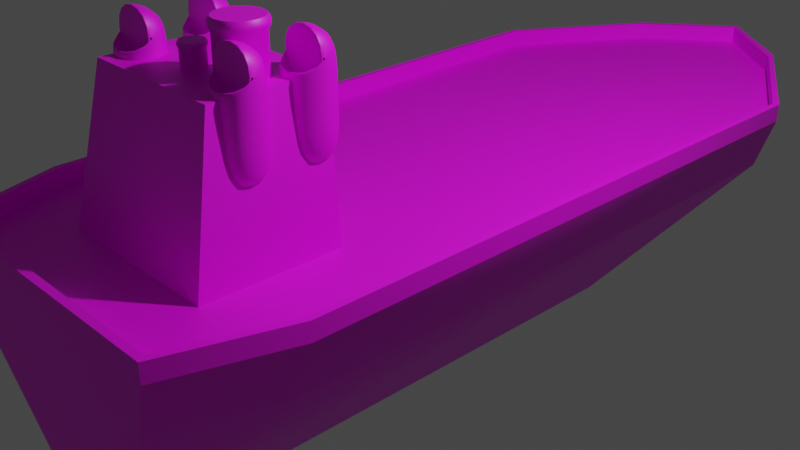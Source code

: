 # Source: Ship.blend  (saved by Blender 3.4.6; exported with 4.5.12 LTS)
import bpy
from mathutils import Matrix  # noqa: F401  (used for matrix-valued properties, if any)

bpy.ops.wm.read_factory_settings(use_empty=True)
scene = bpy.context.scene
scene.name = 'Scene'

# ---- collections
col_collection = bpy.data.collections.new('Collection'); scene.collection.children.link(col_collection)

# ---- images (referenced by path relative to the original .blend; pixels are not part of the script)
import os
ASSET_DIR = os.environ.get("B2B_ASSET_DIR", "")  # directory of the original .blend (textures are referenced by path, not embedded)
HERE = os.path.dirname(os.path.abspath(__file__))  # packed textures are extracted next to this script under _unpacked/

def load_image(name, relpath, width, height, colorspace="sRGB"):
    """Load a texture the original file referenced (path relative to the .blend, or extracted next to this script)."""
    p = next((c for c in (os.path.join(HERE, relpath), os.path.join(ASSET_DIR, relpath)) if relpath and os.path.exists(c)), "")
    if p:
        img = bpy.data.images.load(p, check_existing=True)
        img.name = name
    else:  # same state as the original file: an image datablock whose file is absent (Cycles renders it pink)
        img = bpy.data.images.new(name, width, height)
        img.source = "FILE"
        img.filepath = "//" + (relpath or name)
    img.colorspace_settings.name = colorspace
    return img
img_shiptexture_png = load_image('ShipTexture.png', 'ShipTexture.png', 1024, 1024, 'sRGB')

# ---- materials (node trees are filled in below, after node groups)
mat_ship = bpy.data.materials.new('Ship')
mat_ship.alpha_threshold = 0.0
mat_ship.use_transparent_shadow = False
mat_ship.roughness = 0.5
mat_ship.line_color = (0.0, 0.0, 0.0, 1.0)

# ---- node groups
ng_auto_smooth = bpy.data.node_groups.new('Auto Smooth', 'GeometryNodeTree')
_s = ng_auto_smooth.interface.new_socket(name='Geometry', in_out='OUTPUT', socket_type='NodeSocketGeometry')
_s = ng_auto_smooth.interface.new_socket(name='Geometry', in_out='INPUT', socket_type='NodeSocketGeometry')
_s = ng_auto_smooth.interface.new_socket(name='Angle', in_out='INPUT', socket_type='NodeSocketFloat')
_s.subtype = 'ANGLE'
_s.min_value = 0.0
_s.max_value = 3.142
ng_auto_smooth.is_modifier = True
_N = ng_auto_smooth.nodes; _L = ng_auto_smooth.links
n0 = _N.new('NodeGroupOutput'); n0.name = 'Group Output'; n0.location = (480, -100)
n1 = _N.new('NodeGroupInput'); n1.name = 'Group Input'; n1.location = (-420, -300)
n2 = _N.new('NodeGroupInput'); n2.name = 'Group Input.001'; n2.location = (-60, -100)
n3 = _N.new('GeometryNodeSetShadeSmooth'); n3.name = 'Set Shade Smooth'; n3.location = (120, -100)
n3.domain = 'EDGE'
n4 = _N.new('GeometryNodeSetShadeSmooth'); n4.name = 'Set Shade Smooth.001'; n4.location = (300, -100)
n5 = _N.new('GeometryNodeInputMeshEdgeAngle'); n5.name = 'Edge Angle'; n5.location = (-420, -220)
n6 = _N.new('GeometryNodeInputEdgeSmooth'); n6.name = 'Is Edge Smooth'; n6.location = (-60, -160)
n7 = _N.new('GeometryNodeInputShadeSmooth'); n7.name = 'Is Face Smooth'; n7.location = (-240, -340)
n8 = _N.new('FunctionNodeBooleanMath'); n8.name = 'Boolean Math'; n8.location = (-60, -220)
n9 = _N.new('FunctionNodeCompare'); n9.name = 'Compare'; n9.location = (-240, -180)
n9.operation = 'LESS_EQUAL'
_L.new(n5.outputs[0], n9.inputs[0])
_L.new(n4.outputs[0], n0.inputs[0])
_L.new(n1.outputs[1], n9.inputs[1])
_L.new(n9.outputs[0], n8.inputs[0])
_L.new(n7.outputs[0], n8.inputs[1])
_L.new(n2.outputs[0], n3.inputs[0])
_L.new(n6.outputs[0], n3.inputs[1])
_L.new(n3.outputs[0], n4.inputs[0])
_L.new(n8.outputs[0], n3.inputs[2])
n0.is_active_output = True

# ---- material node trees
mat_ship.use_nodes = True; mat_ship.node_tree.nodes.clear()
_N = mat_ship.node_tree.nodes; _L = mat_ship.node_tree.links
n0 = _N.new('ShaderNodeOutputMaterial'); n0.name = 'Material Output'; n0.location = (300, 300)
n1 = _N.new('ShaderNodeBsdfPrincipled'); n1.name = 'Principled BSDF'; n1.location = (10, 300)
n1.distribution = 'GGX'
n1.subsurface_method = 'RANDOM_WALK_SKIN'
n1.inputs[3].default_value = 1.45
n1.inputs[27].default_value = (0.0, 0.0, 0.0, 1.0)
n1.inputs[28].default_value = 1.0
n2 = _N.new('ShaderNodeTexImage'); n2.name = 'Image Texture'; n2.location = (-280, 280)
n2.image = img_shiptexture_png
_L.new(n1.outputs[0], n0.inputs[0])
_L.new(n2.outputs[0], n1.inputs[0])
n0.is_active_output = True

# ---- world
world_world = bpy.data.worlds.new('World'); scene.world = world_world
world_world.use_nodes = True; world_world.node_tree.nodes.clear()
_N = world_world.node_tree.nodes; _L = world_world.node_tree.links
n0 = _N.new('ShaderNodeOutputWorld'); n0.name = 'World Output'; n0.location = (300, 300)
n1 = _N.new('ShaderNodeBackground'); n1.name = 'Background'; n1.location = (10, 300)
n1.inputs[0].default_value = (0.05088, 0.05088, 0.05088, 1.0)
_L.new(n1.outputs[0], n0.inputs[0])
n0.is_active_output = True
world_world.color = (0.05088, 0.05088, 0.05088)
world_world.use_sun_shadow = False
world_world.sun_shadow_jitter_overblur = 0.0

# ---- cameras
cam_camera = bpy.data.cameras.new('Camera')
cam_camera.clip_end = 100.0
cam_camera.ortho_scale = 7.314

# ---- lights
light_light = bpy.data.lights.new('Light', 'POINT')
light_light.transmission_factor = 0.0
light_light.energy = 1000.0
light_light.shadow_soft_size = 0.1
light_light.shadow_maximum_resolution = 0.006
light_light.use_absolute_resolution = True

# ---- meshes
me_cube = bpy.data.meshes.new('Cube')
me_cube.from_pydata([(-1.92, 3.839, 0.5759), (-0.192, 3.072, -1.92), (-1.536, -3.878, 0.5759), (-0.192, -3.648, -1.92), (-1.344, -3.839, 0.0), (-1.728, 3.839, 0.0), (0.0, 3.072, -1.961), (0.0, -3.878, 0.5759), (0.0, -3.648, -1.961), (0.0, 6.143, 0.5759), (0.0, 5.759, 0.0), (0.0, -3.839, 0.0), (-0.192, -2.676, -1.92), (-1.92, -2.676, 0.5759), (-1.728, -2.676, 0.0), (0.0, -2.676, -1.961), (0.0, -2.676, 0.5759), (-0.09599, 3.072, -1.961), (-0.7679, -3.878, 0.5759), (-0.6719, -3.839, 0.0), (-0.09599, -3.648, -1.961), (-0.9599, 5.375, 0.5759), (-0.8639, 5.183, 0.0), (-0.09599, -2.676, -1.961), (-0.9599, -2.676, 0.5759), (-1.92, 3.839, 0.7679), (-1.536, -3.878, 0.7679), (0.0, -3.878, 0.7679), (0.0, 6.143, 0.7679), (-1.92, -2.676, 0.7679), (-0.7679, -3.878, 0.7679), (-0.9599, 5.375, 0.7679), (-1.851, 3.827, 0.7679), (-1.482, -3.797, 0.7679), (0.0, -3.797, 0.7679), (0.0, 6.058, 0.7679), (-1.851, -2.681, 0.7679), (-0.7728, -3.797, 0.7679), (-0.961, 5.271, 0.7679), (-1.851, 3.827, 0.5127), (-1.482, -3.797, 0.5127), (0.0, -3.797, 0.5127), (0.0, 6.058, 0.5127), (-1.851, -2.681, 0.5127), (-0.7728, -3.797, 0.5127), (-0.961, 5.271, 0.5127)], [], [(24, 13, 2, 18), (19, 18, 2, 4), (14, 13, 0, 5), (12, 14, 5, 1), (20, 19, 4, 3), (17, 22, 10, 6), (22, 21, 9, 10), (23, 15, 8, 20), (17, 6, 15, 23), (3, 4, 14, 12), (4, 2, 13, 14), (21, 0, 13, 24), (9, 21, 24, 16), (1, 17, 23, 12), (12, 23, 20, 3), (5, 0, 21, 22), (1, 5, 22, 17), (8, 11, 19, 20), (11, 7, 18, 19), (16, 24, 18, 7), (2, 18, 30, 26), (21, 31, 28, 9), (13, 2, 26, 29), (7, 27, 30, 18), (13, 29, 25, 0), (21, 0, 25, 31), (27, 34, 37, 30), (31, 38, 35, 28), (26, 30, 37, 33), (31, 25, 32, 38), (29, 26, 33, 36), (29, 36, 32, 25), (38, 45, 42, 35), (33, 37, 44, 40), (38, 32, 39, 45), (36, 33, 40, 43), (36, 43, 39, 32), (34, 41, 44, 37)])
me_cube.polygons.foreach_set('use_smooth', [True] * 38)
_uv = me_cube.uv_layers.new(name='UVMap')
_uv.uv.foreach_set('vector', [0.305, 0.7967, 0.284, 0.7967, 0.2924, 0.7704, 0.3092, 0.7704, 0.1677, 0.9518, 0.1594, 0.9536, 0.1552, 0.9432, 0.1641, 0.9427, 0.1624, 0.9249, 0.1535, 0.9249, 0.1538, 0.8299, 0.1627, 0.83, 0.04665, 0.5741, 0.08749, 0.5704, 0.08749, 0.6826, 0.05008, 0.6649, 0.04614, 0.5592, 0.0719, 0.5422, 0.08076, 0.5503, 0.04768, 0.5596, 0.04842, 0.6651, 0.07318, 0.7061, 0.06065, 0.7171, 0.04688, 0.6653, 0.1667, 0.807, 0.1583, 0.8039, 0.1632, 0.7867, 0.1713, 0.7926, 0.04491, 0.5741, 0.04334, 0.574, 0.04473, 0.5587, 0.04614, 0.5592, 0.04842, 0.6651, 0.04688, 0.6653, 0.04334, 0.574, 0.04491, 0.5741, 0.04768, 0.5596, 0.08076, 0.5503, 0.08749, 0.5704, 0.04665, 0.5741, 0.1641, 0.9427, 0.1552, 0.9432, 0.1535, 0.9249, 0.1624, 0.9249, 0.305, 0.9727, 0.284, 0.9391, 0.284, 0.7967, 0.305, 0.7967, 0.326, 0.9895, 0.305, 0.9727, 0.305, 0.7967, 0.326, 0.7967, 0.05008, 0.6649, 0.04842, 0.6651, 0.04491, 0.5741, 0.04665, 0.5741, 0.04665, 0.5741, 0.04491, 0.5741, 0.04614, 0.5592, 0.04768, 0.5596, 0.1627, 0.83, 0.1538, 0.8299, 0.1583, 0.8039, 0.1667, 0.807, 0.05008, 0.6649, 0.08749, 0.6826, 0.07318, 0.7061, 0.04842, 0.6651, 0.04473, 0.5587, 0.0631, 0.5349, 0.0719, 0.5422, 0.04614, 0.5592, 0.1713, 0.9609, 0.1635, 0.964, 0.1594, 0.9536, 0.1677, 0.9518, 0.326, 0.7967, 0.305, 0.7967, 0.3092, 0.7704, 0.326, 0.7704, 0.2124, 0.7969, 0.2124, 0.7845, 0.2155, 0.7845, 0.2155, 0.7969, 0.2124, 0.9521, 0.2155, 0.9521, 0.2155, 0.972, 0.2124, 0.972, 0.2124, 0.8173, 0.2124, 0.7969, 0.2155, 0.7969, 0.2155, 0.8173, 0.2124, 0.772, 0.2155, 0.772, 0.2155, 0.7845, 0.2124, 0.7845, 0.2124, 0.8173, 0.2155, 0.8173, 0.2155, 0.9228, 0.2124, 0.9228, 0.2124, 0.9521, 0.2124, 0.9228, 0.2155, 0.9228, 0.2155, 0.9521, 0.08455, 0.9487, 0.08455, 0.9474, 0.07204, 0.9474, 0.07212, 0.9487, 0.06901, 0.7989, 0.06899, 0.8006, 0.08455, 0.7878, 0.08455, 0.7864, 0.05968, 0.9487, 0.07212, 0.9487, 0.07204, 0.9474, 0.06056, 0.9474, 0.06901, 0.7989, 0.05347, 0.8237, 0.05459, 0.8239, 0.06899, 0.8006, 0.05347, 0.9292, 0.05968, 0.9487, 0.06056, 0.9474, 0.05459, 0.9293, 0.05347, 0.9292, 0.05459, 0.9293, 0.05459, 0.8239, 0.05347, 0.8237, 0.3484, 0.9654, 0.3441, 0.9654, 0.3441, 0.9865, 0.3484, 0.9865, 0.3484, 0.8059, 0.3484, 0.7939, 0.3441, 0.7939, 0.3441, 0.8059, 0.3484, 0.9654, 0.3484, 0.9366, 0.3441, 0.9366, 0.3441, 0.9654, 0.3484, 0.8259, 0.3484, 0.8059, 0.3441, 0.8059, 0.3441, 0.8259, 0.3484, 0.8259, 0.3441, 0.8259, 0.3441, 0.9366, 0.3484, 0.9366, 0.3484, 0.7808, 0.3441, 0.7808, 0.3441, 0.7939, 0.3484, 0.7939])
me_cube.materials.append(mat_ship)
me_cube.use_mirror_vertex_groups = False
me_cube.update()
me_cube_002 = bpy.data.meshes.new('Cube.002')
me_cube_002.from_pydata([(-0.9599, -3.072, 0.192), (-0.7775, -2.688, 2.112), (-0.9599, -1.536, 0.192), (-0.7775, -1.536, 2.112), (0.9599, -3.072, 0.192), (0.7775, -2.688, 2.112), (0.9599, -1.536, 0.192), (0.7775, -1.536, 2.112)], [], [(0, 1, 3, 2), (2, 3, 7, 6), (6, 7, 5, 4), (4, 5, 1, 0), (2, 6, 4, 0), (7, 3, 1, 5)])
_uv = me_cube_002.uv_layers.new(name='UVMap')
_uv.uv.foreach_set('vector', [0.7404, 0.9829, 0.7588, 0.9829, 0.7588, 0.9329, 0.7404, 0.9329, 0.7404, 0.9329, 0.7588, 0.9329, 0.7588, 0.8829, 0.7404, 0.8829, 0.7404, 0.8829, 0.7588, 0.8829, 0.7588, 0.8329, 0.7404, 0.8329, 0.7404, 0.8329, 0.7588, 0.8329, 0.7588, 0.7829, 0.7404, 0.7829, 0.7219, 0.8829, 0.7404, 0.8829, 0.7404, 0.8329, 0.7219, 0.8329, 0.7588, 0.8829, 0.7773, 0.8829, 0.7773, 0.8329, 0.7588, 0.8329])
me_cube_002.materials.append(mat_ship)
me_cube_002.update()
me_cylinder = bpy.data.meshes.new('Cylinder')
me_cylinder.from_pydata([(0.4223, -1.862, 1.728), (0.4223, -1.862, 2.496), (0.5105, -1.88, 1.728), (0.5105, -1.88, 2.496), (0.5852, -1.93, 1.728), (0.5852, -1.93, 2.496), (0.6352, -2.004, 1.728), (0.6352, -2.004, 2.496), (0.6527, -2.093, 1.728), (0.6527, -2.093, 2.496), (0.6352, -2.181, 1.728), (0.6352, -2.181, 2.496), (0.5852, -2.255, 1.728), (0.5852, -2.255, 2.496), (0.5105, -2.305, 1.728), (0.5105, -2.305, 2.496), (0.4223, -2.323, 1.728), (0.4223, -2.323, 2.496), (0.3342, -2.305, 1.728), (0.3342, -2.305, 2.496), (0.2594, -2.255, 1.728), (0.2594, -2.255, 2.496), (0.2095, -2.181, 1.728), (0.2095, -2.181, 2.496), (0.192, -2.093, 1.728), (0.192, -2.093, 2.496), (0.2095, -2.004, 1.728), (0.2095, -2.004, 2.496), (0.2594, -1.93, 1.728), (0.2594, -1.93, 2.496), (0.3342, -1.88, 1.728), (0.3342, -1.88, 2.496), (0.03839, -2.169, 1.92), (0.03839, -2.169, 2.304), (0.08247, -2.178, 1.92), (0.08247, -2.178, 2.304), (0.1198, -2.203, 1.92), (0.1198, -2.203, 2.304), (0.1448, -2.24, 1.92), (0.1448, -2.24, 2.304), (0.1536, -2.284, 1.92), (0.1536, -2.284, 2.304), (0.1448, -2.329, 1.92), (0.1448, -2.329, 2.304), (0.1198, -2.366, 1.92), (0.1198, -2.366, 2.304), (0.08247, -2.391, 1.92), (0.08247, -2.391, 2.304), (0.03839, -2.4, 1.92), (0.03839, -2.4, 2.304), (-0.005684, -2.391, 1.92), (-0.005684, -2.391, 2.304), (-0.04305, -2.366, 1.92), (-0.04305, -2.366, 2.304), (-0.06802, -2.329, 1.92), (-0.06802, -2.329, 2.304), (-0.07679, -2.284, 1.92), (-0.07679, -2.284, 2.304), (-0.06802, -2.24, 1.92), (-0.06802, -2.24, 2.304), (-0.04305, -2.203, 1.92), (-0.04305, -2.203, 2.304), (-0.005684, -2.178, 1.92), (-0.005684, -2.178, 2.304), (0.4223, -1.839, 2.534), (0.5193, -1.858, 2.534), (0.6015, -1.913, 2.534), (0.6565, -1.996, 2.534), (0.6757, -2.093, 2.534), (0.6565, -2.189, 2.534), (0.6015, -2.272, 2.534), (0.5193, -2.327, 2.534), (0.4223, -2.346, 2.534), (0.3254, -2.327, 2.534), (0.2432, -2.272, 2.534), (0.1882, -2.189, 2.534), (0.1689, -2.093, 2.534), (0.1882, -1.996, 2.534), (0.2432, -1.913, 2.534), (0.3254, -1.858, 2.534), (0.4223, -1.839, 2.572), (0.5193, -1.858, 2.572), (0.6015, -1.913, 2.572), (0.6565, -1.996, 2.572), (0.6757, -2.093, 2.572), (0.6565, -2.189, 2.572), (0.6015, -2.272, 2.572), (0.5193, -2.327, 2.572), (0.4223, -2.346, 2.572), (0.3254, -2.327, 2.572), (0.2432, -2.272, 2.572), (0.1882, -2.189, 2.572), (0.1689, -2.093, 2.572), (0.1882, -1.996, 2.572), (0.2432, -1.913, 2.572), (0.3254, -1.858, 2.572), (0.4223, -1.864, 2.611), (0.5096, -1.882, 2.611), (0.5836, -1.931, 2.611), (0.633, -2.005, 2.611), (0.6504, -2.093, 2.611), (0.633, -2.18, 2.611), (0.5836, -2.254, 2.611), (0.5096, -2.303, 2.611), (0.4223, -2.321, 2.611), (0.3351, -2.303, 2.611), (0.2611, -2.254, 2.611), (0.2116, -2.18, 2.611), (0.1943, -2.093, 2.611), (0.2116, -2.005, 2.611), (0.2611, -1.931, 2.611), (0.3351, -1.882, 2.611), (0.03839, -2.158, 2.323), (0.08688, -2.167, 2.323), (0.128, -2.195, 2.323), (0.1555, -2.236, 2.323), (0.1651, -2.284, 2.323), (0.1555, -2.333, 2.323), (0.128, -2.374, 2.323), (0.08688, -2.402, 2.323), (0.03839, -2.411, 2.323), (-0.01009, -2.402, 2.323), (-0.0512, -2.374, 2.323), (-0.07866, -2.333, 2.323), (-0.08831, -2.284, 2.323), (-0.07866, -2.236, 2.323), (-0.0512, -2.195, 2.323), (-0.01009, -2.167, 2.323), (0.03839, -2.158, 2.342), (0.08688, -2.167, 2.342), (0.128, -2.195, 2.342), (0.1555, -2.236, 2.342), (0.1651, -2.284, 2.342), (0.1555, -2.333, 2.342), (0.128, -2.374, 2.342), (0.08688, -2.402, 2.342), (0.03839, -2.411, 2.342), (-0.01009, -2.402, 2.342), (-0.0512, -2.374, 2.342), (-0.07866, -2.333, 2.342), (-0.08831, -2.284, 2.342), (-0.07866, -2.236, 2.342), (-0.0512, -2.195, 2.342), (-0.01009, -2.167, 2.342), (0.03839, -2.17, 2.361), (0.08203, -2.179, 2.361), (0.119, -2.204, 2.361), (0.1437, -2.241, 2.361), (0.1524, -2.284, 2.361), (0.1437, -2.328, 2.361), (0.119, -2.365, 2.361), (0.08203, -2.39, 2.361), (0.03839, -2.399, 2.361), (-0.005244, -2.39, 2.361), (-0.04224, -2.365, 2.361), (-0.06696, -2.328, 2.361), (-0.07564, -2.284, 2.361), (-0.06696, -2.241, 2.361), (-0.04224, -2.204, 2.361), (-0.005244, -2.179, 2.361)], [], [(0, 1, 3, 2), (2, 3, 5, 4), (4, 5, 7, 6), (6, 7, 9, 8), (8, 9, 11, 10), (10, 11, 13, 12), (12, 13, 15, 14), (14, 15, 17, 16), (16, 17, 19, 18), (18, 19, 21, 20), (20, 21, 23, 22), (22, 23, 25, 24), (24, 25, 27, 26), (26, 27, 29, 28), (5, 3, 65, 66), (28, 29, 31, 30), (30, 31, 1, 0), (0, 2, 4, 6, 8, 10, 12, 14, 16, 18, 20, 22, 24, 26, 28, 30), (32, 33, 35, 34), (34, 35, 37, 36), (36, 37, 39, 38), (38, 39, 41, 40), (40, 41, 43, 42), (42, 43, 45, 44), (44, 45, 47, 46), (46, 47, 49, 48), (48, 49, 51, 50), (50, 51, 53, 52), (52, 53, 55, 54), (54, 55, 57, 56), (56, 57, 59, 58), (58, 59, 61, 60), (45, 43, 117, 118), (60, 61, 63, 62), (62, 63, 33, 32), (32, 34, 36, 38, 40, 42, 44, 46, 48, 50, 52, 54, 56, 58, 60, 62), (77, 76, 92, 93), (15, 13, 70, 71), (25, 23, 75, 76), (11, 9, 68, 69), (21, 19, 73, 74), (31, 29, 78, 79), (7, 5, 66, 67), (17, 15, 71, 72), (3, 1, 64, 65), (27, 25, 76, 77), (13, 11, 69, 70), (23, 21, 74, 75), (1, 31, 79, 64), (9, 7, 67, 68), (19, 17, 72, 73), (29, 27, 77, 78), (83, 82, 98, 99), (70, 69, 85, 86), (78, 77, 93, 94), (71, 70, 86, 87), (79, 78, 94, 95), (72, 71, 87, 88), (65, 64, 80, 81), (64, 79, 95, 80), (73, 72, 88, 89), (66, 65, 81, 82), (74, 73, 89, 90), (67, 66, 82, 83), (75, 74, 90, 91), (68, 67, 83, 84), (76, 75, 91, 92), (69, 68, 84, 85), (97, 96, 111, 110, 109, 108, 107, 106, 105, 104, 103, 102, 101, 100, 99, 98), (91, 90, 106, 107), (84, 83, 99, 100), (92, 91, 107, 108), (85, 84, 100, 101), (93, 92, 108, 109), (86, 85, 101, 102), (94, 93, 109, 110), (87, 86, 102, 103), (95, 94, 110, 111), (88, 87, 103, 104), (81, 80, 96, 97), (80, 95, 111, 96), (89, 88, 104, 105), (82, 81, 97, 98), (90, 89, 105, 106), (126, 125, 141, 142), (55, 53, 122, 123), (33, 63, 127, 112), (41, 39, 115, 116), (51, 49, 120, 121), (61, 59, 125, 126), (37, 35, 113, 114), (47, 45, 118, 119), (57, 55, 123, 124), (43, 41, 116, 117), (53, 51, 121, 122), (63, 61, 126, 127), (39, 37, 114, 115), (49, 47, 119, 120), (35, 33, 112, 113), (59, 57, 124, 125), (140, 139, 155, 156), (119, 118, 134, 135), (127, 126, 142, 143), (120, 119, 135, 136), (113, 112, 128, 129), (112, 127, 143, 128), (121, 120, 136, 137), (114, 113, 129, 130), (122, 121, 137, 138), (115, 114, 130, 131), (123, 122, 138, 139), (116, 115, 131, 132), (124, 123, 139, 140), (117, 116, 132, 133), (125, 124, 140, 141), (118, 117, 133, 134), (145, 144, 159, 158, 157, 156, 155, 154, 153, 152, 151, 150, 149, 148, 147, 146), (133, 132, 148, 149), (141, 140, 156, 157), (134, 133, 149, 150), (142, 141, 157, 158), (135, 134, 150, 151), (143, 142, 158, 159), (136, 135, 151, 152), (129, 128, 144, 145), (128, 143, 159, 144), (137, 136, 152, 153), (130, 129, 145, 146), (138, 137, 153, 154), (131, 130, 146, 147), (139, 138, 154, 155), (132, 131, 147, 148)])
me_cylinder.polygons.foreach_set('use_smooth', [1, 1, 1, 1, 1, 1, 1, 1, 1, 1, 1, 1, 1, 1, 1, 1, 1, 1, 1, 1, 1, 1, 1, 1, 1, 1, 1, 1, 1, 1, 1, 1, 1, 1, 1, 1, 1, 1, 1, 1, 1, 1, 1, 1, 1, 1, 1, 1, 1, 1, 1, 1, 1, 1, 1, 1, 1, 1, 1, 1, 1, 1, 1, 1, 1, 1, 1, 1, 0, 1, 1, 1, 1, 1, 1, 1, 1, 1, 1, 1, 1, 1, 1, 1, 1, 1, 1, 1, 1, 1, 1, 1, 1, 1, 1, 1, 1, 1, 1, 1, 1, 1, 1, 1, 1, 1, 1, 1, 1, 1, 1, 1, 1, 1, 1, 1, 1, 1, 1, 1, 1, 1, 1, 1, 1, 1, 1, 1, 1, 1, 1, 1])
_uv = me_cylinder.uv_layers.new(name='UVMap')
_uv.uv.foreach_set('vector', [0.03792, 0.8366, 0.03792, 0.7522, 0.04847, 0.7522, 0.04847, 0.8366, 0.04847, 0.8366, 0.04847, 0.7522, 0.05902, 0.7522, 0.05902, 0.8366, 0.05902, 0.8366, 0.05902, 0.7522, 0.06957, 0.7522, 0.06957, 0.8366, 0.06957, 0.8366, 0.06957, 0.7522, 0.08012, 0.7522, 0.08012, 0.8366, 0.08012, 0.8366, 0.08012, 0.7522, 0.09067, 0.7522, 0.09067, 0.8366, 0.09067, 0.8366, 0.09067, 0.7522, 0.1012, 0.7522, 0.1012, 0.8366, 0.1012, 0.8366, 0.1012, 0.7522, 0.1118, 0.7522, 0.1118, 0.8366, 0.1118, 0.8366, 0.1118, 0.7522, 0.1223, 0.7522, 0.1223, 0.8366, 0.1223, 0.8366, 0.1223, 0.7522, 0.1329, 0.7522, 0.1329, 0.8366, 0.1329, 0.8366, 0.1329, 0.7522, 0.1434, 0.7522, 0.1434, 0.8366, 0.1434, 0.8366, 0.1434, 0.7522, 0.154, 0.7522, 0.154, 0.8366, 0.154, 0.8366, 0.154, 0.7522, 0.1645, 0.7522, 0.1645, 0.8366, 0.1645, 0.8366, 0.1645, 0.7522, 0.1751, 0.7522, 0.1751, 0.8366, 0.1751, 0.8366, 0.1751, 0.7522, 0.1856, 0.7522, 0.1856, 0.8366, 0.05902, 0.7522, 0.04847, 0.7522, 0.04847, 0.7522, 0.05902, 0.7522, 0.1856, 0.8366, 0.1856, 0.7522, 0.1962, 0.7522, 0.1962, 0.8366, 0.1962, 0.8366, 0.1962, 0.7522, 0.2067, 0.7522, 0.2067, 0.8366, 0.1236, 0.9891, 0.1328, 0.9873, 0.1406, 0.9821, 0.1458, 0.9743, 0.1476, 0.9651, 0.1458, 0.9559, 0.1406, 0.9482, 0.1328, 0.943, 0.1236, 0.9411, 0.1145, 0.943, 0.1067, 0.9482, 0.1015, 0.9559, 0.09965, 0.9651, 0.1015, 0.9743, 0.1067, 0.9821, 0.1145, 0.9873, 0.03255, 0.8295, 0.03255, 0.7459, 0.043, 0.7459, 0.043, 0.8295, 0.043, 0.8295, 0.043, 0.7459, 0.05344, 0.7459, 0.05344, 0.8295, 0.05344, 0.8295, 0.05344, 0.7459, 0.06389, 0.7459, 0.06389, 0.8295, 0.06389, 0.8295, 0.06389, 0.7459, 0.07433, 0.7459, 0.07433, 0.8295, 0.07433, 0.8295, 0.07433, 0.7459, 0.08478, 0.7459, 0.08478, 0.8295, 0.08478, 0.8295, 0.08478, 0.7459, 0.09523, 0.7459, 0.09523, 0.8295, 0.09523, 0.8295, 0.09523, 0.7459, 0.1057, 0.7459, 0.1057, 0.8295, 0.1057, 0.8295, 0.1057, 0.7459, 0.1161, 0.7459, 0.1161, 0.8295, 0.1161, 0.8295, 0.1161, 0.7459, 0.1266, 0.7459, 0.1266, 0.8295, 0.1266, 0.8295, 0.1266, 0.7459, 0.137, 0.7459, 0.137, 0.8295, 0.137, 0.8295, 0.137, 0.7459, 0.1475, 0.7459, 0.1475, 0.8295, 0.1475, 0.8295, 0.1475, 0.7459, 0.1579, 0.7459, 0.1579, 0.8295, 0.1579, 0.8295, 0.1579, 0.7459, 0.1683, 0.7459, 0.1683, 0.8295, 0.1683, 0.8295, 0.1683, 0.7459, 0.1788, 0.7459, 0.1788, 0.8295, 0.09523, 0.7459, 0.08478, 0.7459, 0.08478, 0.7459, 0.09523, 0.7459, 0.1788, 0.8295, 0.1788, 0.7459, 0.1892, 0.7459, 0.1892, 0.8295, 0.1892, 0.8295, 0.1892, 0.7459, 0.1997, 0.7459, 0.1997, 0.8295, 0.1236, 0.9891, 0.1328, 0.9873, 0.1406, 0.9821, 0.1458, 0.9743, 0.1476, 0.9651, 0.1458, 0.9559, 0.1406, 0.9482, 0.1328, 0.943, 0.1236, 0.9411, 0.1145, 0.943, 0.1067, 0.9482, 0.1015, 0.9559, 0.09965, 0.9651, 0.1015, 0.9743, 0.1067, 0.9821, 0.1145, 0.9873, 0.1751, 0.7522, 0.1645, 0.7522, 0.1645, 0.7522, 0.1751, 0.7522, 0.1118, 0.7522, 0.1012, 0.7522, 0.1012, 0.7522, 0.1118, 0.7522, 0.1645, 0.7522, 0.154, 0.7522, 0.154, 0.7522, 0.1645, 0.7522, 0.09067, 0.7522, 0.08012, 0.7522, 0.08012, 0.7522, 0.09067, 0.7522, 0.1434, 0.7522, 0.1329, 0.7522, 0.1329, 0.7522, 0.1434, 0.7522, 0.1962, 0.7522, 0.1856, 0.7522, 0.1856, 0.7522, 0.1962, 0.7522, 0.06957, 0.7522, 0.05902, 0.7522, 0.05902, 0.7522, 0.06957, 0.7522, 0.1223, 0.7522, 0.1118, 0.7522, 0.1118, 0.7522, 0.1223, 0.7522, 0.04847, 0.7522, 0.03792, 0.7522, 0.03792, 0.7522, 0.04847, 0.7522, 0.1751, 0.7522, 0.1645, 0.7522, 0.1645, 0.7522, 0.1751, 0.7522, 0.1012, 0.7522, 0.09067, 0.7522, 0.09067, 0.7522, 0.1012, 0.7522, 0.154, 0.7522, 0.1434, 0.7522, 0.1434, 0.7522, 0.154, 0.7522, 0.2067, 0.7522, 0.1962, 0.7522, 0.1962, 0.7522, 0.2067, 0.7522, 0.08012, 0.7522, 0.06957, 0.7522, 0.06957, 0.7522, 0.08012, 0.7522, 0.1329, 0.7522, 0.1223, 0.7522, 0.1223, 0.7522, 0.1329, 0.7522, 0.1856, 0.7522, 0.1751, 0.7522, 0.1751, 0.7522, 0.1856, 0.7522, 0.06957, 0.7522, 0.05902, 0.7522, 0.05902, 0.7522, 0.06957, 0.7522, 0.1012, 0.7522, 0.09067, 0.7522, 0.09067, 0.7522, 0.1012, 0.7522, 0.1856, 0.7522, 0.1751, 0.7522, 0.1751, 0.7522, 0.1856, 0.7522, 0.1118, 0.7522, 0.1012, 0.7522, 0.1012, 0.7522, 0.1118, 0.7522, 0.1962, 0.7522, 0.1856, 0.7522, 0.1856, 0.7522, 0.1962, 0.7522, 0.1223, 0.7522, 0.1118, 0.7522, 0.1118, 0.7522, 0.1223, 0.7522, 0.04847, 0.7522, 0.03792, 0.7522, 0.03792, 0.7522, 0.04847, 0.7522, 0.2067, 0.7522, 0.1962, 0.7522, 0.1962, 0.7522, 0.2067, 0.7522, 0.1329, 0.7522, 0.1223, 0.7522, 0.1223, 0.7522, 0.1329, 0.7522, 0.05902, 0.7522, 0.04847, 0.7522, 0.04847, 0.7522, 0.05902, 0.7522, 0.1434, 0.7522, 0.1329, 0.7522, 0.1329, 0.7522, 0.1434, 0.7522, 0.06957, 0.7522, 0.05902, 0.7522, 0.05902, 0.7522, 0.06957, 0.7522, 0.154, 0.7522, 0.1434, 0.7522, 0.1434, 0.7522, 0.154, 0.7522, 0.08012, 0.7522, 0.06957, 0.7522, 0.06957, 0.7522, 0.08012, 0.7522, 0.1645, 0.7522, 0.154, 0.7522, 0.154, 0.7522, 0.1645, 0.7522, 0.09067, 0.7522, 0.08012, 0.7522, 0.08012, 0.7522, 0.09067, 0.7522, 0.08283, 0.9873, 0.07365, 0.9891, 0.06446, 0.9873, 0.05668, 0.9821, 0.05147, 0.9743, 0.04965, 0.9651, 0.05147, 0.9559, 0.05668, 0.9482, 0.06446, 0.943, 0.07365, 0.9411, 0.08283, 0.943, 0.09062, 0.9482, 0.09582, 0.9559, 0.09765, 0.9651, 0.09582, 0.9743, 0.09062, 0.9821, 0.154, 0.7522, 0.1434, 0.7522, 0.1434, 0.7522, 0.154, 0.7522, 0.08012, 0.7522, 0.06957, 0.7522, 0.06957, 0.7522, 0.08012, 0.7522, 0.1645, 0.7522, 0.154, 0.7522, 0.154, 0.7522, 0.1645, 0.7522, 0.09067, 0.7522, 0.08012, 0.7522, 0.08012, 0.7522, 0.09067, 0.7522, 0.1751, 0.7522, 0.1645, 0.7522, 0.1645, 0.7522, 0.1751, 0.7522, 0.1012, 0.7522, 0.09067, 0.7522, 0.09067, 0.7522, 0.1012, 0.7522, 0.1856, 0.7522, 0.1751, 0.7522, 0.1751, 0.7522, 0.1856, 0.7522, 0.1118, 0.7522, 0.1012, 0.7522, 0.1012, 0.7522, 0.1118, 0.7522, 0.1962, 0.7522, 0.1856, 0.7522, 0.1856, 0.7522, 0.1962, 0.7522, 0.1223, 0.7522, 0.1118, 0.7522, 0.1118, 0.7522, 0.1223, 0.7522, 0.04847, 0.7522, 0.03792, 0.7522, 0.03792, 0.7522, 0.04847, 0.7522, 0.2067, 0.7522, 0.1962, 0.7522, 0.1962, 0.7522, 0.2067, 0.7522, 0.1329, 0.7522, 0.1223, 0.7522, 0.1223, 0.7522, 0.1329, 0.7522, 0.05902, 0.7522, 0.04847, 0.7522, 0.04847, 0.7522, 0.05902, 0.7522, 0.1434, 0.7522, 0.1329, 0.7522, 0.1329, 0.7522, 0.1434, 0.7522, 0.1788, 0.7459, 0.1683, 0.7459, 0.1683, 0.7459, 0.1788, 0.7459, 0.1475, 0.7459, 0.137, 0.7459, 0.137, 0.7459, 0.1475, 0.7459, 0.1997, 0.7459, 0.1892, 0.7459, 0.1892, 0.7459, 0.1997, 0.7459, 0.07433, 0.7459, 0.06389, 0.7459, 0.06389, 0.7459, 0.07433, 0.7459, 0.1266, 0.7459, 0.1161, 0.7459, 0.1161, 0.7459, 0.1266, 0.7459, 0.1788, 0.7459, 0.1683, 0.7459, 0.1683, 0.7459, 0.1788, 0.7459, 0.05344, 0.7459, 0.043, 0.7459, 0.043, 0.7459, 0.05344, 0.7459, 0.1057, 0.7459, 0.09523, 0.7459, 0.09523, 0.7459, 0.1057, 0.7459, 0.1579, 0.7459, 0.1475, 0.7459, 0.1475, 0.7459, 0.1579, 0.7459, 0.08478, 0.7459, 0.07433, 0.7459, 0.07433, 0.7459, 0.08478, 0.7459, 0.137, 0.7459, 0.1266, 0.7459, 0.1266, 0.7459, 0.137, 0.7459, 0.1892, 0.7459, 0.1788, 0.7459, 0.1788, 0.7459, 0.1892, 0.7459, 0.06389, 0.7459, 0.05344, 0.7459, 0.05344, 0.7459, 0.06389, 0.7459, 0.1161, 0.7459, 0.1057, 0.7459, 0.1057, 0.7459, 0.1161, 0.7459, 0.043, 0.7459, 0.03255, 0.7459, 0.03255, 0.7459, 0.043, 0.7459, 0.1683, 0.7459, 0.1579, 0.7459, 0.1579, 0.7459, 0.1683, 0.7459, 0.1579, 0.7459, 0.1475, 0.7459, 0.1475, 0.7459, 0.1579, 0.7459, 0.1057, 0.7459, 0.09523, 0.7459, 0.09523, 0.7459, 0.1057, 0.7459, 0.1892, 0.7459, 0.1788, 0.7459, 0.1788, 0.7459, 0.1892, 0.7459, 0.1161, 0.7459, 0.1057, 0.7459, 0.1057, 0.7459, 0.1161, 0.7459, 0.043, 0.7459, 0.03255, 0.7459, 0.03255, 0.7459, 0.043, 0.7459, 0.1997, 0.7459, 0.1892, 0.7459, 0.1892, 0.7459, 0.1997, 0.7459, 0.1266, 0.7459, 0.1161, 0.7459, 0.1161, 0.7459, 0.1266, 0.7459, 0.05344, 0.7459, 0.043, 0.7459, 0.043, 0.7459, 0.05344, 0.7459, 0.137, 0.7459, 0.1266, 0.7459, 0.1266, 0.7459, 0.137, 0.7459, 0.06389, 0.7459, 0.05344, 0.7459, 0.05344, 0.7459, 0.06389, 0.7459, 0.1475, 0.7459, 0.137, 0.7459, 0.137, 0.7459, 0.1475, 0.7459, 0.07433, 0.7459, 0.06389, 0.7459, 0.06389, 0.7459, 0.07433, 0.7459, 0.1579, 0.7459, 0.1475, 0.7459, 0.1475, 0.7459, 0.1579, 0.7459, 0.08478, 0.7459, 0.07433, 0.7459, 0.07433, 0.7459, 0.08478, 0.7459, 0.1683, 0.7459, 0.1579, 0.7459, 0.1579, 0.7459, 0.1683, 0.7459, 0.09523, 0.7459, 0.08478, 0.7459, 0.08478, 0.7459, 0.09523, 0.7459, 0.08283, 0.9873, 0.07365, 0.9891, 0.06446, 0.9873, 0.05668, 0.9821, 0.05147, 0.9743, 0.04965, 0.9651, 0.05147, 0.9559, 0.05668, 0.9482, 0.06446, 0.943, 0.07365, 0.9411, 0.08283, 0.943, 0.09062, 0.9482, 0.09582, 0.9559, 0.09765, 0.9651, 0.09582, 0.9743, 0.09062, 0.9821, 0.08478, 0.7459, 0.07433, 0.7459, 0.07433, 0.7459, 0.08478, 0.7459, 0.1683, 0.7459, 0.1579, 0.7459, 0.1579, 0.7459, 0.1683, 0.7459, 0.09523, 0.7459, 0.08478, 0.7459, 0.08478, 0.7459, 0.09523, 0.7459, 0.1788, 0.7459, 0.1683, 0.7459, 0.1683, 0.7459, 0.1788, 0.7459, 0.1057, 0.7459, 0.09523, 0.7459, 0.09523, 0.7459, 0.1057, 0.7459, 0.1892, 0.7459, 0.1788, 0.7459, 0.1788, 0.7459, 0.1892, 0.7459, 0.1161, 0.7459, 0.1057, 0.7459, 0.1057, 0.7459, 0.1161, 0.7459, 0.043, 0.7459, 0.03255, 0.7459, 0.03255, 0.7459, 0.043, 0.7459, 0.1997, 0.7459, 0.1892, 0.7459, 0.1892, 0.7459, 0.1997, 0.7459, 0.1266, 0.7459, 0.1161, 0.7459, 0.1161, 0.7459, 0.1266, 0.7459, 0.05344, 0.7459, 0.043, 0.7459, 0.043, 0.7459, 0.05344, 0.7459, 0.137, 0.7459, 0.1266, 0.7459, 0.1266, 0.7459, 0.137, 0.7459, 0.06389, 0.7459, 0.05344, 0.7459, 0.05344, 0.7459, 0.06389, 0.7459, 0.1475, 0.7459, 0.137, 0.7459, 0.137, 0.7459, 0.1475, 0.7459, 0.07433, 0.7459, 0.06389, 0.7459, 0.06389, 0.7459, 0.07433, 0.7459])
me_cylinder.materials.append(mat_ship)
me_cylinder.update()
me_plane_004 = bpy.data.meshes.new('Plane.004')
me_plane_004.from_pydata([(-0.6527, -1.67, 1.305), (-0.6527, -1.696, 2.296), (-0.6527, -1.679, 2.289), (-0.6527, -1.67, 2.265), (-0.6527, -1.715, 2.296), (-0.6527, -1.717, 2.296)], [(2, 1), (3, 2), (0, 3), (1, 4), (4, 5)], [])
_uv = me_plane_004.uv_layers.new(name='UVMap')
_uv.uv.foreach_set('vector', [])
me_plane_004.materials.append(mat_ship)
me_plane_004.update()

# ---- objects
ob_hull = bpy.data.objects.new('Hull', me_cube)
ob_light_noimp = bpy.data.objects.new('Light-noimp', light_light)
ob_camera_noimp = bpy.data.objects.new('Camera-noimp', cam_camera)
ob_cabin = bpy.data.objects.new('Cabin', me_cube_002)
ob_chimneylarge = bpy.data.objects.new('ChimneyLarge', me_cylinder)
ob_chimneysmall = bpy.data.objects.new('ChimneySmall', me_plane_004)

# ---- transforms, parenting, visibility, modifiers, constraints
ob_hull.location = (0.0, 0.0, 0.0)
ob_hull.lock_rotations_4d = False
ob_hull.empty_display_type = 'ARROWS'
ob_hull.lineart.crease_threshold = 0.0
_m = ob_hull.modifiers.new('Mirror', 'MIRROR')
_m.use_clip = True
_m = ob_hull.modifiers.new('EdgeSplit', 'EDGE_SPLIT')
_m.split_angle = 0.8029
ob_light_noimp.location = (4.076, 1.005, 5.904)
ob_light_noimp.rotation_euler = (0.6503, 0.05522, 1.866)
ob_light_noimp.lock_rotations_4d = False
ob_light_noimp.empty_display_type = 'ARROWS'
ob_light_noimp.color = (0.0, 0.0, 0.0, 0.0)
ob_light_noimp.lineart.crease_threshold = 0.0
ob_camera_noimp.location = (7.359, -6.926, 4.958)
ob_camera_noimp.rotation_euler = (1.109, 0.0, 0.8149)
ob_camera_noimp.lock_rotations_4d = False
ob_camera_noimp.empty_display_type = 'ARROWS'
ob_camera_noimp.color = (0.0, 0.0, 0.0, 0.0)
ob_camera_noimp.display_type = 'WIRE'
ob_camera_noimp.lineart.crease_threshold = 0.0
ob_cabin.location = (0.0, 0.0, 0.0)
_m = ob_cabin.modifiers.new('Auto Smooth', 'NODES')
_m.node_group = ng_auto_smooth
_gi = [s.identifier for s in ng_auto_smooth.interface.items_tree if s.item_type == 'SOCKET' and s.in_out == 'INPUT']
_m[_gi[1]] = 0.5236  # Angle
ob_chimneylarge.location = (0.0, 0.0, 0.0)
_m = ob_chimneylarge.modifiers.new('EdgeSplit', 'EDGE_SPLIT')
_m.split_angle = 0.5934
ob_chimneysmall.location = (0.0, 0.0, 0.0)
_m = ob_chimneysmall.modifiers.new('Skin', 'SKIN')
_m.use_smooth_shade = True
_m = ob_chimneysmall.modifiers.new('Subdivision', 'SUBSURF')
_m = ob_chimneysmall.modifiers.new('EdgeSplit', 'EDGE_SPLIT')
_m.split_angle = 1.571
_m = ob_chimneysmall.modifiers.new('Array', 'ARRAY')
_m.relative_offset_displace = (3.0, 0.0, 0.0)
_m = ob_chimneysmall.modifiers.new('Array.001', 'ARRAY')
_m.relative_offset_displace = (0.0, -1.5, 0.0)

# ---- collection membership
col_collection.objects.link(ob_hull)
col_collection.objects.link(ob_light_noimp)
col_collection.objects.link(ob_camera_noimp)
col_collection.objects.link(ob_cabin)
col_collection.objects.link(ob_chimneylarge)
col_collection.objects.link(ob_chimneysmall)

# ---- scene / render settings (as saved in the file)
scene.camera = ob_camera_noimp
scene.frame_start = 1; scene.frame_end = 250; scene.frame_set(1)
scene.render.engine = 'BLENDER_EEVEE_NEXT'
scene.cycles.sampling_pattern = 'TABULATED_SOBOL'
scene.cycles.use_light_tree = False
scene.view_settings.view_transform = 'Filmic'
bpy.context.view_layer.update()
